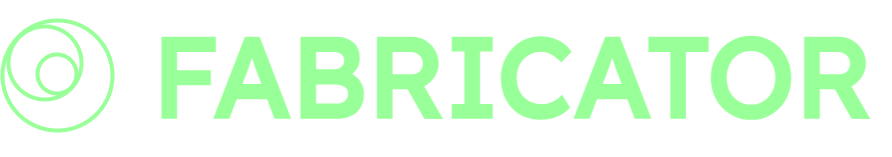

The diagram above was exported from draw.io. Its source (the exported page's mxGraphModel, read from the mxfile embedded in the PNG):
<mxGraphModel dx="1306" dy="837" grid="1" gridSize="10" guides="1" tooltips="1" connect="1" arrows="1" fold="1" page="1" pageScale="1" pageWidth="827" pageHeight="583" math="0" shadow="0">
  <root>
    <mxCell id="0" />
    <mxCell id="1" parent="0" />
    <mxCell id="2" value="" style="group;strokeColor=none;fillColor=none;" vertex="1" connectable="0" parent="1">
      <mxGeometry x="80" y="420" width="890" height="136.5" as="geometry" />
    </mxCell>
    <mxCell id="3" value="" style="ellipse;whiteSpace=wrap;html=1;aspect=fixed;fillColor=none;strokeWidth=4;fontColor=#000033;strokeColor=#99FF99;" vertex="1" parent="2">
      <mxGeometry width="110" height="110" as="geometry" />
    </mxCell>
    <mxCell id="4" value="" style="ellipse;whiteSpace=wrap;html=1;aspect=fixed;fillColor=none;strokeWidth=4;fontColor=#000033;strokeColor=#99FF99;" vertex="1" parent="2">
      <mxGeometry x="6" y="6" width="73" height="73" as="geometry" />
    </mxCell>
    <mxCell id="5" value="" style="ellipse;whiteSpace=wrap;html=1;aspect=fixed;fillColor=none;strokeWidth=4;fontColor=#000033;strokeColor=#99FF99;" vertex="1" parent="2">
      <mxGeometry x="35" y="34" width="39" height="39" as="geometry" />
    </mxCell>
    <mxCell id="6" value="&lt;font face=&quot;Lexend&quot; data-font-src=&quot;https://fonts.googleapis.com/css?family=Lexend&quot; style=&quot;font-size: 112px;&quot;&gt;FABRICATOR&lt;/font&gt;" style="text;html=1;align=center;verticalAlign=middle;resizable=0;points=[];autosize=1;strokeColor=none;fillColor=none;fontFamily=Cairo;fontSource=https%3A%2F%2Ffonts.googleapis.com%2Fcss%3Ffamily%3DCairo;horizontal=1;fontSize=112;fontStyle=1;fontColor=#99FF99;" vertex="1" parent="1">
      <mxGeometry x="220" y="400" width="740" height="150" as="geometry" />
    </mxCell>
  </root>
</mxGraphModel>